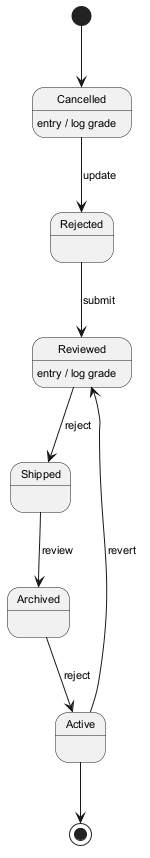

The diagram above was rendered by PlantUML. Its source (embedded in the PNG):
@startuml
skinparam defaultFontSize 11
[*] --> Cancelled
Cancelled --> Rejected : update
Cancelled : entry / log grade
Rejected --> Reviewed : submit
Reviewed --> Shipped : reject
Reviewed : entry / log grade
Shipped --> Archived : review
Archived --> Active : reject
Active --> Reviewed : revert
Active --> [*]
@enduml